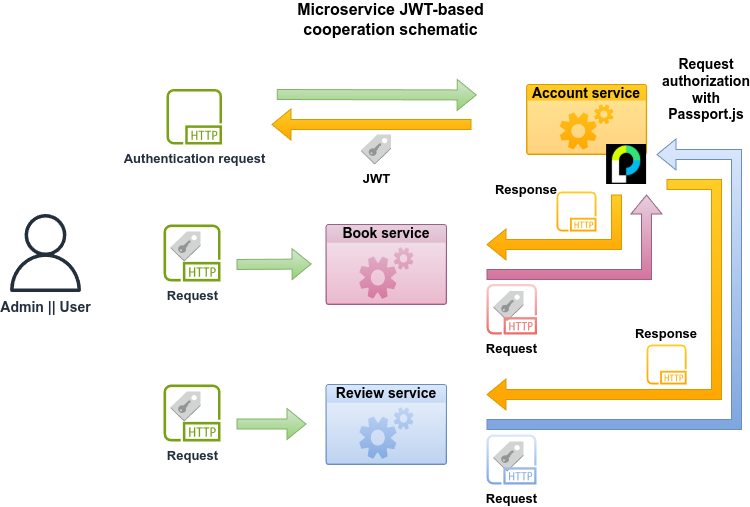

The diagram above was exported from draw.io. Its source (the exported page's mxGraphModel, read from the mxfile embedded in the PNG):
<mxGraphModel dx="1428" dy="840" grid="1" gridSize="10" guides="1" tooltips="1" connect="1" arrows="1" fold="1" page="1" pageScale="1" pageWidth="1169" pageHeight="827" math="0" shadow="0">
  <root>
    <mxCell id="0" />
    <mxCell id="1" parent="0" />
    <mxCell id="zfQujmTb_ugxtcI607JJ-1" value="&lt;font style=&quot;font-size: 14px;&quot;&gt;&lt;b&gt;Account service&lt;/b&gt;&lt;/font&gt;" style="html=1;whiteSpace=wrap;strokeColor=#d79b00;fillColor=#ffcd28;labelPosition=center;verticalLabelPosition=middle;verticalAlign=top;align=center;fontSize=12;outlineConnect=0;spacingTop=-6;sketch=0;shape=mxgraph.sitemap.services;gradientColor=#ffa500;" vertex="1" parent="1">
      <mxGeometry x="720.1" y="180" width="120" height="70" as="geometry" />
    </mxCell>
    <mxCell id="zfQujmTb_ugxtcI607JJ-2" value="&lt;font style=&quot;font-size: 14px;&quot;&gt;&lt;b&gt;Review service&lt;/b&gt;&lt;/font&gt;&lt;div&gt;&lt;br&gt;&lt;/div&gt;" style="html=1;whiteSpace=wrap;strokeColor=#6c8ebf;fillColor=#dae8fc;labelPosition=center;verticalLabelPosition=middle;verticalAlign=top;align=center;fontSize=12;outlineConnect=0;spacingTop=-6;sketch=0;shape=mxgraph.sitemap.services;gradientColor=#7ea6e0;" vertex="1" parent="1">
      <mxGeometry x="519.53" y="480" width="120.47" height="80" as="geometry" />
    </mxCell>
    <mxCell id="zfQujmTb_ugxtcI607JJ-3" value="&lt;font style=&quot;font-size: 14px;&quot;&gt;&lt;b&gt;Book service&lt;/b&gt;&lt;/font&gt;" style="html=1;whiteSpace=wrap;strokeColor=#996185;fillColor=#e6d0de;labelPosition=center;verticalLabelPosition=middle;verticalAlign=top;align=center;fontSize=12;outlineConnect=0;spacingTop=-6;sketch=0;shape=mxgraph.sitemap.services;gradientColor=#d5739d;" vertex="1" parent="1">
      <mxGeometry x="519.53" y="320" width="120.47" height="80" as="geometry" />
    </mxCell>
    <mxCell id="zfQujmTb_ugxtcI607JJ-6" value="" style="shape=flexArrow;endArrow=classic;html=1;rounded=0;fillColor=#e6d0de;gradientColor=#d5739d;strokeColor=#996185;" edge="1" parent="1">
      <mxGeometry width="50" height="50" relative="1" as="geometry">
        <mxPoint x="680" y="370" as="sourcePoint" />
        <mxPoint x="840" y="290" as="targetPoint" />
        <Array as="points">
          <mxPoint x="840" y="370" />
        </Array>
      </mxGeometry>
    </mxCell>
    <mxCell id="zfQujmTb_ugxtcI607JJ-7" value="" style="shape=flexArrow;endArrow=classic;html=1;rounded=0;fillColor=#dae8fc;gradientColor=#7ea6e0;strokeColor=#6c8ebf;" edge="1" parent="1">
      <mxGeometry width="50" height="50" relative="1" as="geometry">
        <mxPoint x="680" y="520" as="sourcePoint" />
        <mxPoint x="850" y="250" as="targetPoint" />
        <Array as="points">
          <mxPoint x="930" y="520" />
          <mxPoint x="930" y="250" />
        </Array>
      </mxGeometry>
    </mxCell>
    <mxCell id="zfQujmTb_ugxtcI607JJ-8" value="&lt;font style=&quot;font-size: 14px;&quot;&gt;&lt;b&gt;Request authorization with Passport.js&lt;/b&gt;&lt;/font&gt;" style="text;html=1;align=center;verticalAlign=middle;whiteSpace=wrap;rounded=0;" vertex="1" parent="1">
      <mxGeometry x="870" y="170" width="60" height="30" as="geometry" />
    </mxCell>
    <mxCell id="zfQujmTb_ugxtcI607JJ-10" value="" style="shape=flexArrow;endArrow=classic;html=1;rounded=0;fillColor=#d5e8d4;gradientColor=#97d077;strokeColor=#82b366;" edge="1" parent="1">
      <mxGeometry width="50" height="50" relative="1" as="geometry">
        <mxPoint x="430" y="519.5" as="sourcePoint" />
        <mxPoint x="500" y="519.5" as="targetPoint" />
      </mxGeometry>
    </mxCell>
    <mxCell id="zfQujmTb_ugxtcI607JJ-13" value="&lt;font style=&quot;font-size: 13px;&quot;&gt;&lt;b style=&quot;&quot;&gt;Authentication request&lt;/b&gt;&lt;/font&gt;" style="sketch=0;outlineConnect=0;fontColor=#232F3E;gradientColor=none;fillColor=#7AA116;strokeColor=none;dashed=0;verticalLabelPosition=bottom;verticalAlign=top;align=center;html=1;fontSize=12;fontStyle=0;aspect=fixed;pointerEvents=1;shape=mxgraph.aws4.http_protocol;" vertex="1" parent="1">
      <mxGeometry x="360" y="184.45" width="55.55" height="55.55" as="geometry" />
    </mxCell>
    <mxCell id="zfQujmTb_ugxtcI607JJ-20" value="" style="shape=flexArrow;endArrow=classic;html=1;rounded=0;fillColor=#ffcd28;gradientColor=#ffa500;strokeColor=#d79b00;" edge="1" parent="1">
      <mxGeometry width="50" height="50" relative="1" as="geometry">
        <mxPoint x="664.95" y="220" as="sourcePoint" />
        <mxPoint x="464.95" y="220" as="targetPoint" />
      </mxGeometry>
    </mxCell>
    <mxCell id="zfQujmTb_ugxtcI607JJ-25" value="" style="shape=flexArrow;endArrow=classic;html=1;rounded=0;fillColor=#d5e8d4;gradientColor=#97d077;strokeColor=#82b366;" edge="1" parent="1">
      <mxGeometry width="50" height="50" relative="1" as="geometry">
        <mxPoint x="470.30000000000007" y="190" as="sourcePoint" />
        <mxPoint x="670.2" y="190.5" as="targetPoint" />
      </mxGeometry>
    </mxCell>
    <mxCell id="zfQujmTb_ugxtcI607JJ-26" value="" style="shape=flexArrow;endArrow=classic;html=1;rounded=0;fillColor=#d5e8d4;gradientColor=#97d077;strokeColor=#82b366;" edge="1" parent="1">
      <mxGeometry width="50" height="50" relative="1" as="geometry">
        <mxPoint x="430" y="360" as="sourcePoint" />
        <mxPoint x="505.05" y="359.5" as="targetPoint" />
      </mxGeometry>
    </mxCell>
    <mxCell id="zfQujmTb_ugxtcI607JJ-30" value="&lt;font style=&quot;font-size: 13px;&quot;&gt;&lt;b&gt;JWT&lt;/b&gt;&lt;/font&gt;" style="outlineConnect=0;dashed=0;verticalLabelPosition=bottom;verticalAlign=top;align=center;html=1;shape=mxgraph.aws3.saml_token;fillColor=#D2D3D3;gradientColor=none;" vertex="1" parent="1">
      <mxGeometry x="554.6" y="230" width="29.9" height="30" as="geometry" />
    </mxCell>
    <mxCell id="zfQujmTb_ugxtcI607JJ-35" value="&lt;font style=&quot;font-size: 14px;&quot;&gt;&lt;b&gt;Admin || User&lt;/b&gt;&lt;/font&gt;" style="sketch=0;outlineConnect=0;fontColor=#232F3E;gradientColor=none;fillColor=#232F3D;strokeColor=none;dashed=0;verticalLabelPosition=bottom;verticalAlign=top;align=center;html=1;fontSize=12;fontStyle=0;aspect=fixed;pointerEvents=1;shape=mxgraph.aws4.user;" vertex="1" parent="1">
      <mxGeometry x="200" y="309.5" width="78" height="78" as="geometry" />
    </mxCell>
    <mxCell id="zfQujmTb_ugxtcI607JJ-39" value="&lt;b&gt;&lt;font style=&quot;font-size: 16px;&quot;&gt;Microservice JWT-based cooperation schematic&lt;/font&gt;&lt;/b&gt;" style="text;html=1;align=center;verticalAlign=middle;whiteSpace=wrap;rounded=0;" vertex="1" parent="1">
      <mxGeometry x="482.00000000000006" y="100" width="205.05" height="30" as="geometry" />
    </mxCell>
    <mxCell id="zfQujmTb_ugxtcI607JJ-41" value="" style="shape=image;aspect=fixed;image=data:image/png,(base64 omitted: 5264 chars);" vertex="1" parent="1">
      <mxGeometry x="800.1" y="240" width="40" height="40" as="geometry" />
    </mxCell>
    <mxCell id="zfQujmTb_ugxtcI607JJ-43" value="" style="outlineConnect=0;dashed=0;verticalLabelPosition=bottom;verticalAlign=top;align=center;html=1;shape=mxgraph.aws3.saml_token;fillColor=#D2D3D3;gradientColor=none;" vertex="1" parent="1">
      <mxGeometry x="687.0500000000001" y="537" width="29.9" height="30" as="geometry" />
    </mxCell>
    <mxCell id="zfQujmTb_ugxtcI607JJ-45" value="&lt;font style=&quot;font-size: 13px;&quot;&gt;&lt;b style=&quot;&quot;&gt;Request&lt;/b&gt;&lt;/font&gt;" style="sketch=0;outlineConnect=0;gradientColor=#7ea6e0;fillColor=#dae8fc;strokeColor=#6c8ebf;dashed=0;verticalLabelPosition=bottom;verticalAlign=top;align=center;html=1;fontSize=12;fontStyle=0;aspect=fixed;pointerEvents=1;shape=mxgraph.aws4.http_protocol;" vertex="1" parent="1">
      <mxGeometry x="680" y="530" width="50" height="50" as="geometry" />
    </mxCell>
    <mxCell id="zfQujmTb_ugxtcI607JJ-51" value="" style="outlineConnect=0;dashed=0;verticalLabelPosition=bottom;verticalAlign=top;align=center;html=1;shape=mxgraph.aws3.saml_token;fillColor=#D2D3D3;gradientColor=none;" vertex="1" parent="1">
      <mxGeometry x="687.0500000000001" y="386.5" width="29.9" height="30" as="geometry" />
    </mxCell>
    <mxCell id="zfQujmTb_ugxtcI607JJ-52" value="&lt;font style=&quot;font-size: 13px;&quot;&gt;&lt;b style=&quot;&quot;&gt;Request&lt;/b&gt;&lt;/font&gt;" style="sketch=0;outlineConnect=0;gradientColor=#ea6b66;fillColor=#f8cecc;strokeColor=#b85450;dashed=0;verticalLabelPosition=bottom;verticalAlign=top;align=center;html=1;fontSize=12;fontStyle=0;aspect=fixed;pointerEvents=1;shape=mxgraph.aws4.http_protocol;" vertex="1" parent="1">
      <mxGeometry x="680" y="379.5" width="50.5" height="50.5" as="geometry" />
    </mxCell>
    <mxCell id="zfQujmTb_ugxtcI607JJ-53" value="" style="outlineConnect=0;dashed=0;verticalLabelPosition=bottom;verticalAlign=top;align=center;html=1;shape=mxgraph.aws3.saml_token;fillColor=#D2D3D3;gradientColor=none;" vertex="1" parent="1">
      <mxGeometry x="364.1000000000001" y="487" width="29.9" height="30" as="geometry" />
    </mxCell>
    <mxCell id="zfQujmTb_ugxtcI607JJ-54" value="&lt;font style=&quot;font-size: 13px;&quot;&gt;&lt;b style=&quot;&quot;&gt;Request&lt;/b&gt;&lt;/font&gt;" style="sketch=0;outlineConnect=0;fontColor=#232F3E;gradientColor=none;fillColor=#7AA116;strokeColor=none;dashed=0;verticalLabelPosition=bottom;verticalAlign=top;align=center;html=1;fontSize=12;fontStyle=0;aspect=fixed;pointerEvents=1;shape=mxgraph.aws4.http_protocol;" vertex="1" parent="1">
      <mxGeometry x="357.05" y="480" width="57" height="57" as="geometry" />
    </mxCell>
    <mxCell id="zfQujmTb_ugxtcI607JJ-55" value="" style="outlineConnect=0;dashed=0;verticalLabelPosition=bottom;verticalAlign=top;align=center;html=1;shape=mxgraph.aws3.saml_token;fillColor=#D2D3D3;gradientColor=none;" vertex="1" parent="1">
      <mxGeometry x="364.1000000000001" y="327" width="29.9" height="30" as="geometry" />
    </mxCell>
    <mxCell id="zfQujmTb_ugxtcI607JJ-56" value="&lt;font style=&quot;font-size: 13px;&quot;&gt;&lt;b style=&quot;&quot;&gt;Request&lt;/b&gt;&lt;/font&gt;" style="sketch=0;outlineConnect=0;fontColor=#232F3E;gradientColor=none;fillColor=#7AA116;strokeColor=none;dashed=0;verticalLabelPosition=bottom;verticalAlign=top;align=center;html=1;fontSize=12;fontStyle=0;aspect=fixed;pointerEvents=1;shape=mxgraph.aws4.http_protocol;" vertex="1" parent="1">
      <mxGeometry x="357.05" y="320" width="57" height="57" as="geometry" />
    </mxCell>
    <mxCell id="zfQujmTb_ugxtcI607JJ-58" value="" style="shape=flexArrow;endArrow=classic;html=1;rounded=0;fillColor=#ffcd28;gradientColor=#ffa500;strokeColor=#d79b00;" edge="1" parent="1">
      <mxGeometry width="50" height="50" relative="1" as="geometry">
        <mxPoint x="810" y="290" as="sourcePoint" />
        <mxPoint x="680" y="340" as="targetPoint" />
        <Array as="points">
          <mxPoint x="810" y="340" />
        </Array>
      </mxGeometry>
    </mxCell>
    <mxCell id="zfQujmTb_ugxtcI607JJ-60" value="" style="shape=flexArrow;endArrow=classic;html=1;rounded=0;fillColor=#ffcd28;strokeColor=#d79b00;gradientColor=#ffa500;" edge="1" parent="1">
      <mxGeometry width="50" height="50" relative="1" as="geometry">
        <mxPoint x="860" y="280" as="sourcePoint" />
        <mxPoint x="680" y="490" as="targetPoint" />
        <Array as="points">
          <mxPoint x="910" y="280" />
          <mxPoint x="910" y="490" />
        </Array>
      </mxGeometry>
    </mxCell>
    <mxCell id="zfQujmTb_ugxtcI607JJ-69" value="" style="sketch=0;outlineConnect=0;gradientColor=#ffa500;fillColor=#ffcd28;strokeColor=#d79b00;dashed=0;verticalLabelPosition=bottom;verticalAlign=top;align=center;html=1;fontSize=12;fontStyle=0;aspect=fixed;pointerEvents=1;shape=mxgraph.aws4.http_protocol;" vertex="1" parent="1">
      <mxGeometry x="840.1" y="440" width="40" height="40" as="geometry" />
    </mxCell>
    <mxCell id="zfQujmTb_ugxtcI607JJ-70" value="" style="sketch=0;outlineConnect=0;gradientColor=#ffa500;fillColor=#ffcd28;strokeColor=#d79b00;dashed=0;verticalLabelPosition=bottom;verticalAlign=top;align=center;html=1;fontSize=12;fontStyle=0;aspect=fixed;pointerEvents=1;shape=mxgraph.aws4.http_protocol;" vertex="1" parent="1">
      <mxGeometry x="750" y="287" width="40" height="40" as="geometry" />
    </mxCell>
    <mxCell id="zfQujmTb_ugxtcI607JJ-72" value="&lt;font style=&quot;font-size: 13px;&quot;&gt;&lt;b&gt;Response&lt;/b&gt;&lt;/font&gt;" style="text;html=1;align=center;verticalAlign=middle;whiteSpace=wrap;rounded=0;" vertex="1" parent="1">
      <mxGeometry x="690" y="270" width="60" height="30" as="geometry" />
    </mxCell>
    <mxCell id="zfQujmTb_ugxtcI607JJ-73" value="&lt;font style=&quot;font-size: 13px;&quot;&gt;&lt;b&gt;Response&lt;/b&gt;&lt;/font&gt;" style="text;html=1;align=center;verticalAlign=middle;whiteSpace=wrap;rounded=0;" vertex="1" parent="1">
      <mxGeometry x="830.1" y="414" width="60" height="30" as="geometry" />
    </mxCell>
  </root>
</mxGraphModel>